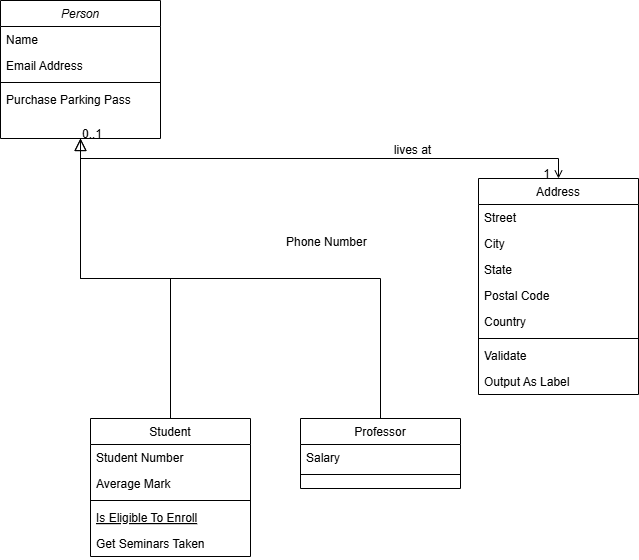

The diagram above was exported from draw.io. Its source (the exported page's mxGraphModel, read from the mxfile embedded in the PNG):
<mxGraphModel dx="1441" dy="1933" grid="1" gridSize="10" guides="1" tooltips="1" connect="1" arrows="1" fold="1" page="1" pageScale="1" pageWidth="827" pageHeight="1169" math="0" shadow="0">
  <root>
    <mxCell id="WIyWlLk6GJQsqaUBKTNV-0" />
    <mxCell id="WIyWlLk6GJQsqaUBKTNV-1" parent="WIyWlLk6GJQsqaUBKTNV-0" />
    <mxCell id="zkfFHV4jXpPFQw0GAbJ--0" parent="WIyWlLk6GJQsqaUBKTNV-1" style="swimlane;fontStyle=2;align=center;verticalAlign=top;childLayout=stackLayout;horizontal=1;startSize=26;horizontalStack=0;resizeParent=1;resizeLast=0;collapsible=1;marginBottom=0;rounded=0;shadow=0;strokeWidth=1;" value="Person" vertex="1">
      <mxGeometry height="138" width="160" x="30" y="-58" as="geometry">
        <mxRectangle height="26" width="160" x="230" y="140" as="alternateBounds" />
      </mxGeometry>
    </mxCell>
    <mxCell id="zkfFHV4jXpPFQw0GAbJ--1" parent="zkfFHV4jXpPFQw0GAbJ--0" style="text;align=left;verticalAlign=top;spacingLeft=4;spacingRight=4;overflow=hidden;rotatable=0;points=[[0,0.5],[1,0.5]];portConstraint=eastwest;" value="Name" vertex="1">
      <mxGeometry height="26" width="160" y="26" as="geometry" />
    </mxCell>
    <mxCell id="zkfFHV4jXpPFQw0GAbJ--3" parent="zkfFHV4jXpPFQw0GAbJ--0" style="text;align=left;verticalAlign=top;spacingLeft=4;spacingRight=4;overflow=hidden;rotatable=0;points=[[0,0.5],[1,0.5]];portConstraint=eastwest;rounded=0;shadow=0;html=0;" value="Email Address" vertex="1">
      <mxGeometry height="26" width="160" y="52" as="geometry" />
    </mxCell>
    <mxCell id="zkfFHV4jXpPFQw0GAbJ--4" parent="zkfFHV4jXpPFQw0GAbJ--0" style="line;html=1;strokeWidth=1;align=left;verticalAlign=middle;spacingTop=-1;spacingLeft=3;spacingRight=3;rotatable=0;labelPosition=right;points=[];portConstraint=eastwest;" value="" vertex="1">
      <mxGeometry height="8" width="160" y="78" as="geometry" />
    </mxCell>
    <mxCell id="zkfFHV4jXpPFQw0GAbJ--5" parent="zkfFHV4jXpPFQw0GAbJ--0" style="text;align=left;verticalAlign=top;spacingLeft=4;spacingRight=4;overflow=hidden;rotatable=0;points=[[0,0.5],[1,0.5]];portConstraint=eastwest;" value="Purchase Parking Pass" vertex="1">
      <mxGeometry height="26" width="160" y="86" as="geometry" />
    </mxCell>
    <mxCell id="zkfFHV4jXpPFQw0GAbJ--6" parent="WIyWlLk6GJQsqaUBKTNV-1" style="swimlane;fontStyle=0;align=center;verticalAlign=top;childLayout=stackLayout;horizontal=1;startSize=26;horizontalStack=0;resizeParent=1;resizeLast=0;collapsible=1;marginBottom=0;rounded=0;shadow=0;strokeWidth=1;" value="Student" vertex="1">
      <mxGeometry height="138" width="160" x="120" y="360" as="geometry">
        <mxRectangle height="26" width="160" x="130" y="380" as="alternateBounds" />
      </mxGeometry>
    </mxCell>
    <mxCell id="zkfFHV4jXpPFQw0GAbJ--7" parent="zkfFHV4jXpPFQw0GAbJ--6" style="text;align=left;verticalAlign=top;spacingLeft=4;spacingRight=4;overflow=hidden;rotatable=0;points=[[0,0.5],[1,0.5]];portConstraint=eastwest;" value="Student Number" vertex="1">
      <mxGeometry height="26" width="160" y="26" as="geometry" />
    </mxCell>
    <mxCell id="zkfFHV4jXpPFQw0GAbJ--8" parent="zkfFHV4jXpPFQw0GAbJ--6" style="text;align=left;verticalAlign=top;spacingLeft=4;spacingRight=4;overflow=hidden;rotatable=0;points=[[0,0.5],[1,0.5]];portConstraint=eastwest;rounded=0;shadow=0;html=0;" value="Average Mark" vertex="1">
      <mxGeometry height="26" width="160" y="52" as="geometry" />
    </mxCell>
    <mxCell id="zkfFHV4jXpPFQw0GAbJ--9" parent="zkfFHV4jXpPFQw0GAbJ--6" style="line;html=1;strokeWidth=1;align=left;verticalAlign=middle;spacingTop=-1;spacingLeft=3;spacingRight=3;rotatable=0;labelPosition=right;points=[];portConstraint=eastwest;" value="" vertex="1">
      <mxGeometry height="8" width="160" y="78" as="geometry" />
    </mxCell>
    <mxCell id="zkfFHV4jXpPFQw0GAbJ--10" parent="zkfFHV4jXpPFQw0GAbJ--6" style="text;align=left;verticalAlign=top;spacingLeft=4;spacingRight=4;overflow=hidden;rotatable=0;points=[[0,0.5],[1,0.5]];portConstraint=eastwest;fontStyle=4" value="Is Eligible To Enroll" vertex="1">
      <mxGeometry height="26" width="160" y="86" as="geometry" />
    </mxCell>
    <mxCell id="zkfFHV4jXpPFQw0GAbJ--11" parent="zkfFHV4jXpPFQw0GAbJ--6" style="text;align=left;verticalAlign=top;spacingLeft=4;spacingRight=4;overflow=hidden;rotatable=0;points=[[0,0.5],[1,0.5]];portConstraint=eastwest;" value="Get Seminars Taken" vertex="1">
      <mxGeometry height="26" width="160" y="112" as="geometry" />
    </mxCell>
    <mxCell id="zkfFHV4jXpPFQw0GAbJ--12" edge="1" parent="WIyWlLk6GJQsqaUBKTNV-1" source="zkfFHV4jXpPFQw0GAbJ--6" style="endArrow=block;endSize=10;endFill=0;shadow=0;strokeWidth=1;rounded=0;curved=0;edgeStyle=elbowEdgeStyle;elbow=vertical;" target="zkfFHV4jXpPFQw0GAbJ--0" value="">
      <mxGeometry relative="1" width="160" as="geometry">
        <mxPoint x="200" y="203" as="sourcePoint" />
        <mxPoint x="200" y="203" as="targetPoint" />
      </mxGeometry>
    </mxCell>
    <mxCell id="zkfFHV4jXpPFQw0GAbJ--13" parent="WIyWlLk6GJQsqaUBKTNV-1" style="swimlane;fontStyle=0;align=center;verticalAlign=top;childLayout=stackLayout;horizontal=1;startSize=26;horizontalStack=0;resizeParent=1;resizeLast=0;collapsible=1;marginBottom=0;rounded=0;shadow=0;strokeWidth=1;" value="Professor" vertex="1">
      <mxGeometry height="70" width="160" x="330" y="360" as="geometry">
        <mxRectangle height="26" width="170" x="340" y="380" as="alternateBounds" />
      </mxGeometry>
    </mxCell>
    <mxCell id="zkfFHV4jXpPFQw0GAbJ--14" parent="zkfFHV4jXpPFQw0GAbJ--13" style="text;align=left;verticalAlign=top;spacingLeft=4;spacingRight=4;overflow=hidden;rotatable=0;points=[[0,0.5],[1,0.5]];portConstraint=eastwest;" value="Salary" vertex="1">
      <mxGeometry height="26" width="160" y="26" as="geometry" />
    </mxCell>
    <mxCell id="zkfFHV4jXpPFQw0GAbJ--15" parent="zkfFHV4jXpPFQw0GAbJ--13" style="line;html=1;strokeWidth=1;align=left;verticalAlign=middle;spacingTop=-1;spacingLeft=3;spacingRight=3;rotatable=0;labelPosition=right;points=[];portConstraint=eastwest;" value="" vertex="1">
      <mxGeometry height="8" width="160" y="52" as="geometry" />
    </mxCell>
    <mxCell id="zkfFHV4jXpPFQw0GAbJ--16" edge="1" parent="WIyWlLk6GJQsqaUBKTNV-1" source="zkfFHV4jXpPFQw0GAbJ--13" style="endArrow=block;endSize=10;endFill=0;shadow=0;strokeWidth=1;rounded=0;curved=0;edgeStyle=elbowEdgeStyle;elbow=vertical;" target="zkfFHV4jXpPFQw0GAbJ--0" value="">
      <mxGeometry relative="1" width="160" as="geometry">
        <mxPoint x="210" y="373" as="sourcePoint" />
        <mxPoint x="310" y="271" as="targetPoint" />
      </mxGeometry>
    </mxCell>
    <mxCell id="zkfFHV4jXpPFQw0GAbJ--17" parent="WIyWlLk6GJQsqaUBKTNV-1" style="swimlane;fontStyle=0;align=center;verticalAlign=top;childLayout=stackLayout;horizontal=1;startSize=26;horizontalStack=0;resizeParent=1;resizeLast=0;collapsible=1;marginBottom=0;rounded=0;shadow=0;strokeWidth=1;" value="Address" vertex="1">
      <mxGeometry height="216" width="160" x="508" y="120" as="geometry">
        <mxRectangle height="26" width="160" x="550" y="140" as="alternateBounds" />
      </mxGeometry>
    </mxCell>
    <mxCell id="zkfFHV4jXpPFQw0GAbJ--18" parent="zkfFHV4jXpPFQw0GAbJ--17" style="text;align=left;verticalAlign=top;spacingLeft=4;spacingRight=4;overflow=hidden;rotatable=0;points=[[0,0.5],[1,0.5]];portConstraint=eastwest;" value="Street" vertex="1">
      <mxGeometry height="26" width="160" y="26" as="geometry" />
    </mxCell>
    <mxCell id="zkfFHV4jXpPFQw0GAbJ--19" parent="zkfFHV4jXpPFQw0GAbJ--17" style="text;align=left;verticalAlign=top;spacingLeft=4;spacingRight=4;overflow=hidden;rotatable=0;points=[[0,0.5],[1,0.5]];portConstraint=eastwest;rounded=0;shadow=0;html=0;" value="City" vertex="1">
      <mxGeometry height="26" width="160" y="52" as="geometry" />
    </mxCell>
    <mxCell id="zkfFHV4jXpPFQw0GAbJ--20" parent="zkfFHV4jXpPFQw0GAbJ--17" style="text;align=left;verticalAlign=top;spacingLeft=4;spacingRight=4;overflow=hidden;rotatable=0;points=[[0,0.5],[1,0.5]];portConstraint=eastwest;rounded=0;shadow=0;html=0;" value="State" vertex="1">
      <mxGeometry height="26" width="160" y="78" as="geometry" />
    </mxCell>
    <mxCell id="zkfFHV4jXpPFQw0GAbJ--21" parent="zkfFHV4jXpPFQw0GAbJ--17" style="text;align=left;verticalAlign=top;spacingLeft=4;spacingRight=4;overflow=hidden;rotatable=0;points=[[0,0.5],[1,0.5]];portConstraint=eastwest;rounded=0;shadow=0;html=0;" value="Postal Code" vertex="1">
      <mxGeometry height="26" width="160" y="104" as="geometry" />
    </mxCell>
    <mxCell id="zkfFHV4jXpPFQw0GAbJ--22" parent="zkfFHV4jXpPFQw0GAbJ--17" style="text;align=left;verticalAlign=top;spacingLeft=4;spacingRight=4;overflow=hidden;rotatable=0;points=[[0,0.5],[1,0.5]];portConstraint=eastwest;rounded=0;shadow=0;html=0;" value="Country" vertex="1">
      <mxGeometry height="26" width="160" y="130" as="geometry" />
    </mxCell>
    <mxCell id="zkfFHV4jXpPFQw0GAbJ--23" parent="zkfFHV4jXpPFQw0GAbJ--17" style="line;html=1;strokeWidth=1;align=left;verticalAlign=middle;spacingTop=-1;spacingLeft=3;spacingRight=3;rotatable=0;labelPosition=right;points=[];portConstraint=eastwest;" value="" vertex="1">
      <mxGeometry height="8" width="160" y="156" as="geometry" />
    </mxCell>
    <mxCell id="zkfFHV4jXpPFQw0GAbJ--24" parent="zkfFHV4jXpPFQw0GAbJ--17" style="text;align=left;verticalAlign=top;spacingLeft=4;spacingRight=4;overflow=hidden;rotatable=0;points=[[0,0.5],[1,0.5]];portConstraint=eastwest;" value="Validate" vertex="1">
      <mxGeometry height="26" width="160" y="164" as="geometry" />
    </mxCell>
    <mxCell id="zkfFHV4jXpPFQw0GAbJ--25" parent="zkfFHV4jXpPFQw0GAbJ--17" style="text;align=left;verticalAlign=top;spacingLeft=4;spacingRight=4;overflow=hidden;rotatable=0;points=[[0,0.5],[1,0.5]];portConstraint=eastwest;" value="Output As Label" vertex="1">
      <mxGeometry height="26" width="160" y="190" as="geometry" />
    </mxCell>
    <mxCell id="zkfFHV4jXpPFQw0GAbJ--26" edge="1" parent="WIyWlLk6GJQsqaUBKTNV-1" source="zkfFHV4jXpPFQw0GAbJ--0" style="endArrow=open;shadow=0;strokeWidth=1;rounded=0;curved=0;endFill=1;edgeStyle=elbowEdgeStyle;elbow=vertical;" target="zkfFHV4jXpPFQw0GAbJ--17" value="">
      <mxGeometry relative="1" x="0.5" y="41" as="geometry">
        <mxPoint x="-40" y="32" as="offset" />
        <mxPoint x="380" y="192" as="sourcePoint" />
        <mxPoint x="540" y="192" as="targetPoint" />
      </mxGeometry>
    </mxCell>
    <mxCell id="zkfFHV4jXpPFQw0GAbJ--27" connectable="0" parent="zkfFHV4jXpPFQw0GAbJ--26" style="resizable=0;align=left;verticalAlign=bottom;labelBackgroundColor=none;fontSize=12;" value="0..1" vertex="1">
      <mxGeometry relative="1" x="-1" as="geometry">
        <mxPoint y="4" as="offset" />
      </mxGeometry>
    </mxCell>
    <mxCell id="zkfFHV4jXpPFQw0GAbJ--28" connectable="0" parent="zkfFHV4jXpPFQw0GAbJ--26" style="resizable=0;align=right;verticalAlign=bottom;labelBackgroundColor=none;fontSize=12;" value="1" vertex="1">
      <mxGeometry relative="1" x="1" as="geometry">
        <mxPoint x="-7" y="4" as="offset" />
      </mxGeometry>
    </mxCell>
    <mxCell id="zkfFHV4jXpPFQw0GAbJ--29" connectable="0" parent="zkfFHV4jXpPFQw0GAbJ--26" style="text;html=1;resizable=0;points=[];;align=center;verticalAlign=middle;labelBackgroundColor=none;rounded=0;shadow=0;strokeWidth=1;fontSize=12;" value="lives at" vertex="1">
      <mxGeometry relative="1" x="0.5" y="49" as="geometry">
        <mxPoint x="-38" y="40" as="offset" />
      </mxGeometry>
    </mxCell>
    <mxCell id="zkfFHV4jXpPFQw0GAbJ--2" parent="WIyWlLk6GJQsqaUBKTNV-1" style="text;align=left;verticalAlign=top;spacingLeft=4;spacingRight=4;overflow=hidden;rotatable=0;points=[[0,0.5],[1,0.5]];portConstraint=eastwest;rounded=0;shadow=0;html=0;" value="Phone Number" vertex="1">
      <mxGeometry height="26" width="160" x="310" y="170" as="geometry" />
    </mxCell>
  </root>
</mxGraphModel>